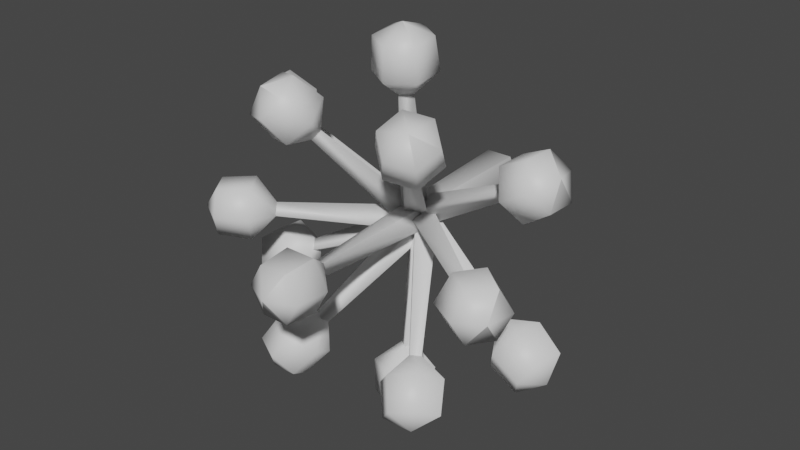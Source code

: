 # Source: FE_leaf_11-release.blend  (saved by Blender 3.0.42; exported with 4.5.12 LTS)
import bpy
from mathutils import Matrix  # noqa: F401  (used for matrix-valued properties, if any)

bpy.ops.wm.read_factory_settings(use_empty=True)
scene = bpy.context.scene
scene.name = 'Scene'

# ---- collections
col_collection = bpy.data.collections.new('Collection'); scene.collection.children.link(col_collection)

# ---- materials (node trees are filled in below, after node groups)
mat_material_001 = bpy.data.materials.new('Material.001')
mat_material_001.use_transparent_shadow = False

# ---- material node trees
mat_material_001.use_nodes = True; mat_material_001.node_tree.nodes.clear()
_N = mat_material_001.node_tree.nodes; _L = mat_material_001.node_tree.links
n0 = _N.new('ShaderNodeBsdfPrincipled'); n0.name = 'Principled BSDF'; n0.location = (10, 300)
n0.distribution = 'GGX'
n0.subsurface_method = 'RANDOM_WALK_SKIN'
n0.inputs[3].default_value = 1.45
n0.inputs[27].default_value = (0.0, 0.0, 0.0, 1.0)
n0.inputs[28].default_value = 1.0
n1 = _N.new('ShaderNodeOutputMaterial'); n1.name = 'Material Output'; n1.location = (300, 300)
_L.new(n0.outputs[0], n1.inputs[0])
n1.is_active_output = True

# ---- world
world_world = bpy.data.worlds.new('World'); scene.world = world_world
world_world.use_nodes = True; world_world.node_tree.nodes.clear()
_N = world_world.node_tree.nodes; _L = world_world.node_tree.links
n0 = _N.new('ShaderNodeOutputWorld'); n0.name = 'World Output'; n0.location = (300, 300)
n1 = _N.new('ShaderNodeBackground'); n1.name = 'Background'; n1.location = (10, 300)
n1.inputs[0].default_value = (0.05088, 0.05088, 0.05088, 1.0)
_L.new(n1.outputs[0], n0.inputs[0])
n0.is_active_output = True
world_world.color = (0.05088, 0.05088, 0.05088)
world_world.use_sun_shadow = False
world_world.sun_shadow_jitter_overblur = 0.0

# ---- meshes
me_0x077041ca_gmdl_002 = bpy.data.meshes.new('0x077041CA.gmdl.002')
me_0x077041ca_gmdl_002.from_pydata([(0.03313, -0.6357, 0.0462), (0.4416, -0.9052, 0.03185), (0.4702, -0.8638, 0.04895), (0.08267, -0.5637, 0.07589), (0.06792, -0.5861, -0.02969), (0.4617, -0.8766, -0.01186), (0.08267, -0.5637, 0.07589), (0.4702, -0.8638, 0.04895), (0.4702, -0.8638, 0.04895), (0.4416, -0.9052, 0.03185), (0.4962, -0.9846, 0.1267), (0.5689, -0.8794, 0.126), (0.46, -1.038, 0.01642), (0.4617, -0.8766, -0.01186), (0.4965, -0.9864, -0.09466), (0.5692, -0.8812, -0.09542), (0.6054, -0.8277, 0.01491), (0.4702, -0.8638, 0.04895), (0.5689, -0.8794, 0.126), (0.6136, -1.058, 0.1166), (0.6792, -0.9633, 0.1159), (0.581, -1.106, 0.01709), (0.6138, -1.06, -0.08309), (0.6794, -0.9649, -0.08377), (0.7121, -0.9167, 0.01573), (0.6792, -0.9633, 0.1159), (0.009814, -0.555, 0.01532), (0.6912, -1.042, 0.01671), (0.6912, -1.042, 0.01671), (-0.0412, -0.5622, 0.07435), (0.03878, -0.5622, 0.07435), (0.05586, -0.001552, 0.1009), (-0.05827, -0.001552, 0.1009), (-0.07314, -0.5622, -0.002184), (-0.1038, -0.001552, -0.007667), (-0.001206, -0.5622, -0.05024), (-0.001205, -0.001553, -0.07684), (0.07073, -0.5622, -0.002185), (0.1014, -0.001553, -0.007667), (0.03878, -0.5622, 0.07435), (0.05586, -0.001552, 0.1009), (0.02386, -1.12, 0.05073), (-0.03425, -1.12, 0.0306), (-0.06512, -1.211, 0.1227), (0.06271, -1.211, 0.1227), (-0.129, -1.211, 0.01205), (0.006429, -1.12, -0.01972), (-0.06512, -1.211, -0.09865), (0.06271, -1.211, -0.09865), (0.1266, -1.211, 0.01205), (0.02386, -1.12, 0.05073), (0.06271, -1.211, 0.1227), (-0.05885, -1.349, 0.1119), (0.05644, -1.349, 0.1119), (-0.1165, -1.349, 0.01205), (-0.05885, -1.349, -0.0878), (0.05644, -1.349, -0.0878), (0.1141, -1.349, 0.01205), (0.05644, -1.349, 0.1119), (-0.001205, 0.09217, 0.01205), (-0.001207, -1.404, 0.01205), (-0.001207, -1.404, 0.01205), (0.04226, -0.617, 0.08046), (0.4605, -0.6681, 0.3007), (0.4575, -0.6204, 0.3183), (0.03667, -0.5259, 0.1141), (0.08978, -0.5532, 0.01609), (0.4853, -0.6347, 0.267), (0.03667, -0.5259, 0.1141), (0.4575, -0.6204, 0.3183), (0.4575, -0.6204, 0.3183), (0.4605, -0.6681, 0.3007), (0.4863, -0.7156, 0.4256), (0.5009, -0.5889, 0.4341), (0.5349, -0.779, 0.3258), (0.4853, -0.6347, 0.267), (0.5981, -0.7156, 0.2345), (0.6127, -0.5889, 0.2431), (0.5641, -0.5256, 0.3429), (0.4575, -0.6204, 0.3183), (0.5009, -0.5889, 0.4341), (0.6109, -0.7277, 0.4859), (0.624, -0.6134, 0.4936), (0.6547, -0.7848, 0.3959), (0.7117, -0.7277, 0.3136), (0.7249, -0.6134, 0.3213), (0.681, -0.5563, 0.4113), (0.624, -0.6134, 0.4936), (0.006917, -0.5518, 0.02288), (0.7144, -0.6777, 0.4308), (0.7144, -0.6777, 0.4308), (-0.008059, -0.6291, 0.06352), (0.2067, -0.9024, 0.401), (0.2063, -0.8619, 0.4336), (-0.008697, -0.5602, 0.119), (0.07139, -0.5813, 0.05545), (0.2534, -0.8743, 0.3963), (-0.008697, -0.5602, 0.119), (0.2063, -0.8619, 0.4336), (0.2063, -0.8619, 0.4336), (0.2067, -0.9024, 0.401), (0.1532, -0.9819, 0.4979), (0.1904, -0.8767, 0.5604), (0.23, -1.035, 0.4107), (0.2534, -0.8743, 0.3963), (0.3441, -0.983, 0.3859), (0.3813, -0.8778, 0.4483), (0.3045, -0.8247, 0.5355), (0.2063, -0.8619, 0.4336), (0.1904, -0.8767, 0.5604), (0.2216, -1.055, 0.5939), (0.2552, -0.9606, 0.6501), (0.291, -1.103, 0.5152), (0.3939, -1.056, 0.4928), (0.4274, -0.9616, 0.5491), (0.3581, -0.9136, 0.6278), (0.2552, -0.9606, 0.6501), (0.005921, -0.5516, 0.02935), (0.347, -1.039, 0.6101), (0.347, -1.039, 0.6101), (-0.05092, -0.6337, 0.02356), (-0.2317, -0.9005, 0.3907), (-0.2589, -0.8623, 0.4056), (-0.1034, -0.5602, 0.05223), (-0.001436, -0.5817, 0.09275), (-0.206, -0.8735, 0.4267), (-0.1034, -0.5602, 0.05223), (-0.2589, -0.8623, 0.4056), (-0.2589, -0.8623, 0.4056), (-0.2317, -0.9005, 0.3907), (-0.3414, -0.9826, 0.3904), (-0.3779, -0.8774, 0.4532), (-0.227, -1.035, 0.4137), (-0.206, -0.8735, 0.4267), (-0.149, -0.9814, 0.5), (-0.1855, -0.8762, 0.5628), (-0.2999, -0.8242, 0.5394), (-0.2589, -0.8623, 0.4056), (-0.3779, -0.8774, 0.4532), (-0.3897, -1.056, 0.4979), (-0.4226, -0.9612, 0.5546), (-0.2865, -1.103, 0.519), (-0.2162, -1.055, 0.5968), (-0.2491, -0.9601, 0.6535), (-0.3523, -0.9132, 0.6324), (-0.4226, -0.9612, 0.5546), (-0.01245, -0.5504, 0.01783), (-0.3414, -1.039, 0.6147), (-0.3414, -1.039, 0.6147), (-0.03547, -0.6352, -0.01956), (-0.4436, -0.9051, 0.007403), (-0.4733, -0.8628, -0.01035), (-0.0854, -0.5642, -0.04933), (-0.06851, -0.5845, 0.05574), (-0.4633, -0.8749, 0.05231), (-0.0854, -0.5642, -0.04933), (-0.4733, -0.8628, -0.01035), (-0.4733, -0.8628, -0.01035), (-0.4436, -0.9051, 0.007403), (-0.5006, -0.9856, -0.08445), (-0.5733, -0.8804, -0.08404), (-0.4621, -1.037, 0.02603), (-0.4633, -0.8749, 0.05231), (-0.4962, -0.9834, 0.1369), (-0.5689, -0.8782, 0.1373), (-0.6075, -0.8267, 0.02683), (-0.4733, -0.8628, -0.01035), (-0.5733, -0.8804, -0.08404), (-0.6177, -1.059, -0.07053), (-0.6833, -0.9641, -0.07017), (-0.583, -1.105, 0.02911), (-0.6138, -1.057, 0.1291), (-0.6793, -0.9621, 0.1295), (-0.7141, -0.9157, 0.02983), (-0.6833, -0.9641, -0.07017), (-0.01161, -0.5544, 0.009224), (-0.6933, -1.041, 0.03067), (-0.6933, -1.041, 0.03067), (0.005634, -0.6345, -0.03948), (-0.2092, -0.9079, -0.3774), (-0.2081, -0.8673, -0.4104), (0.007361, -0.5662, -0.09512), (-0.07319, -0.5862, -0.03236), (-0.256, -0.8791, -0.3731), (0.007361, -0.5662, -0.09512), (-0.2081, -0.8673, -0.4104), (-0.2081, -0.8673, -0.4104), (-0.2092, -0.9079, -0.3774), (-0.1558, -0.9883, -0.4735), (-0.1915, -0.8831, -0.5367), (-0.2339, -1.04, -0.3866), (-0.256, -0.8791, -0.3731), (-0.3477, -0.987, -0.363), (-0.3834, -0.8818, -0.4263), (-0.3053, -0.8299, -0.5132), (-0.2081, -0.8673, -0.4104), (-0.1915, -0.8831, -0.5367), (-0.2241, -1.062, -0.5696), (-0.2563, -0.9668, -0.6266), (-0.2945, -1.109, -0.4912), (-0.3972, -1.061, -0.47), (-0.4294, -0.9657, -0.527), (-0.359, -0.9188, -0.6054), (-0.2563, -0.9668, -0.6266), (-0.007816, -0.557, -0.005943), (-0.3492, -1.045, -0.587), (-0.3492, -1.045, -0.587), (0.05162, -0.6362, 0.0003805), (0.249, -0.9066, -0.3547), (0.2768, -0.868, -0.3687), (0.1018, -0.5665, -0.02488), (0.007353, -0.5878, -0.06725), (0.2245, -0.8798, -0.3922), (0.1018, -0.5665, -0.02488), (0.2768, -0.868, -0.3687), (0.2768, -0.868, -0.3687), (0.249, -0.9066, -0.3547), (0.3594, -0.9875, -0.3494), (0.3977, -0.8824, -0.4111), (0.2466, -1.041, -0.3774), (0.2245, -0.8798, -0.3922), (0.1721, -0.9886, -0.4673), (0.2104, -0.8834, -0.529), (0.3232, -0.8303, -0.501), (0.2768, -0.868, -0.3687), (0.3977, -0.8824, -0.4111), (0.4131, -1.061, -0.4543), (0.4476, -0.9662, -0.51), (0.3113, -1.109, -0.4796), (0.2441, -1.062, -0.5607), (0.2786, -0.9672, -0.6164), (0.3804, -0.9193, -0.591), (0.4476, -0.9662, -0.51), (0.01446, -0.5578, 0.003777), (0.3698, -1.045, -0.5731), (0.3698, -1.045, -0.5731), (-0.03401, -0.6184, 0.07812), (-0.003061, -0.6702, 0.5565), (-0.02102, -0.6182, 0.5639), (-0.06646, -0.5245, 0.09156), (0.04824, -0.5526, 0.08459), (0.04247, -0.6338, 0.5601), (-0.06646, -0.5245, 0.09156), (-0.02102, -0.6182, 0.5639), (-0.02102, -0.6182, 0.5639), (-0.003061, -0.6702, 0.5565), (-0.09425, -0.7156, 0.6446), (-0.09377, -0.5889, 0.6614), (0.01617, -0.779, 0.633), (0.04247, -0.6338, 0.5601), (0.1271, -0.7156, 0.6384), (0.1275, -0.5889, 0.6552), (0.01712, -0.5256, 0.6668), (-0.02102, -0.6182, 0.5639), (-0.09377, -0.5889, 0.6614), (-0.07954, -0.7277, 0.7821), (-0.07911, -0.6134, 0.7974), (0.02005, -0.7848, 0.7717), (0.1201, -0.7277, 0.7766), (0.1205, -0.6134, 0.7918), (0.02091, -0.5563, 0.8022), (-0.07911, -0.6134, 0.7974), (-0.00289, -0.5511, 0.01576), (0.02199, -0.6777, 0.8409), (0.02199, -0.6777, 0.8409), (-0.04622, -0.6153, -0.05348), (-0.476, -0.6671, -0.2548), (-0.474, -0.6214, -0.2718), (-0.04232, -0.5275, -0.08609), (-0.08915, -0.5539, 0.0106), (-0.4984, -0.6351, -0.2215), (-0.04232, -0.5275, -0.08609), (-0.474, -0.6214, -0.2718), (-0.474, -0.6214, -0.2718), (-0.476, -0.6671, -0.2548), (-0.5071, -0.7156, -0.3788), (-0.5221, -0.5889, -0.3866), (-0.5511, -0.779, -0.2769), (-0.4984, -0.6351, -0.2215), (-0.6101, -0.7156, -0.1828), (-0.6251, -0.5889, -0.1906), (-0.5811, -0.5256, -0.2926), (-0.474, -0.6214, -0.2718), (-0.5221, -0.5889, -0.3866), (-0.6343, -0.7277, -0.4333), (-0.6478, -0.6134, -0.4404), (-0.674, -0.7848, -0.3414), (-0.7272, -0.7277, -0.2565), (-0.7407, -0.6134, -0.2636), (-0.701, -0.5563, -0.3556), (-0.6478, -0.6134, -0.4404), (-0.009578, -0.5525, 0.0004043), (-0.7352, -0.6777, -0.3736), (-0.7352, -0.6777, -0.3736), (-0.07814, -0.6174, 0.02114), (-0.4766, -0.6682, 0.2774), (-0.4906, -0.6203, 0.2664), (-0.1052, -0.5254, -0.0001679), (-0.04429, -0.553, 0.09455), (-0.459, -0.6347, 0.3156), (-0.1052, -0.5254, -0.0001679), (-0.4906, -0.6203, 0.2664), (-0.4906, -0.6203, 0.2664), (-0.4766, -0.6682, 0.2774), (-0.5985, -0.7156, 0.24), (-0.613, -0.5889, 0.2486), (-0.5345, -0.779, 0.3306), (-0.459, -0.6347, 0.3156), (-0.485, -0.7156, 0.43), (-0.4995, -0.5889, 0.4387), (-0.5635, -0.5256, 0.348), (-0.4906, -0.6203, 0.2664), (-0.613, -0.5889, 0.2486), (-0.7114, -0.7277, 0.32), (-0.7244, -0.6134, 0.3278), (-0.6536, -0.7848, 0.4018), (-0.6089, -0.7277, 0.4915), (-0.622, -0.6134, 0.4993), (-0.6798, -0.5563, 0.4175), (-0.7244, -0.6134, 0.3278), (-0.00991, -0.5516, 0.01785), (-0.713, -0.6777, 0.4373), (-0.713, -0.6777, 0.4373), (0.03518, -0.6157, -0.05028), (0.02961, -0.6696, -0.5319), (0.04748, -0.6189, -0.5382), (0.0664, -0.5272, -0.06128), (-0.04188, -0.5537, -0.06054), (-0.0145, -0.6341, -0.5377), (0.0664, -0.5272, -0.06128), (0.04748, -0.6189, -0.5382), (0.04748, -0.6189, -0.5382), (0.02961, -0.6696, -0.5319), (0.1258, -0.7156, -0.6145), (0.1262, -0.5889, -0.6314), (0.01489, -0.779, -0.6089), (-0.0145, -0.6341, -0.5377), (-0.09555, -0.7156, -0.6203), (-0.09511, -0.5889, -0.6371), (0.01577, -0.5255, -0.6427), (0.04748, -0.6189, -0.5382), (0.1262, -0.5889, -0.6314), (0.1185, -0.7277, -0.7527), (0.1189, -0.6134, -0.7679), (0.01849, -0.7848, -0.7477), (-0.08113, -0.7277, -0.7579), (-0.08073, -0.6134, -0.7731), (0.01928, -0.5563, -0.7781), (0.1189, -0.6134, -0.7679), (0.002807, -0.5523, 0.00682), (0.02028, -0.6777, -0.8168), (0.02028, -0.6777, -0.8168), (0.07435, -0.6125, 0.001136), (0.4773, -0.6682, -0.2477), (0.4912, -0.6203, -0.2364), (0.09824, -0.5304, 0.02043), (0.04492, -0.555, -0.06472), (0.4601, -0.6346, -0.2862), (0.09824, -0.5304, 0.02043), (0.4912, -0.6203, -0.2364), (0.4912, -0.6203, -0.2364), (0.4773, -0.6682, -0.2477), (0.5987, -0.7156, -0.2088), (0.6133, -0.5889, -0.2173), (0.5358, -0.779, -0.3003), (0.4601, -0.6346, -0.2862), (0.4874, -0.7156, -0.4002), (0.502, -0.5889, -0.4087), (0.565, -0.5256, -0.3173), (0.4912, -0.6203, -0.2364), (0.6133, -0.5889, -0.2173), (0.7125, -0.7277, -0.2876), (0.7257, -0.6134, -0.2952), (0.6557, -0.7848, -0.37), (0.6121, -0.7277, -0.4602), (0.6253, -0.6134, -0.4678), (0.6821, -0.5563, -0.3854), (0.7257, -0.6134, -0.2952), (0.01351, -0.5537, 0.003353), (0.7155, -0.6777, -0.4048), (0.7155, -0.6777, -0.4048), (-0.03425, -1.12, 0.0306), (0.02386, -1.12, 0.05073), (0.006429, -1.12, -0.01972), (0.02386, -1.12, 0.05073)], [], [(3, 0, 2), (0, 1, 2), (4, 5, 0), (5, 1, 0), (4, 6, 5), (6, 7, 5), (11, 8, 10), (8, 9, 10), (9, 12, 10), (12, 9, 14), (9, 13, 14), (13, 15, 14), (13, 16, 15), (13, 17, 16), (17, 18, 16), (11, 10, 20), (10, 19, 20), (12, 21, 10), (10, 21, 19), (14, 22, 12), (12, 22, 21), (14, 15, 22), (15, 23, 22), (15, 16, 23), (16, 24, 23), (16, 18, 24), (18, 25, 24), (0, 3, 26), (4, 0, 26), (6, 4, 26), (20, 19, 27), (19, 21, 27), (21, 22, 27), (22, 23, 28), (23, 24, 27), (24, 25, 27), (31, 32, 30), (29, 30, 32), (34, 33, 32), (33, 29, 32), (36, 35, 34), (35, 33, 34), (38, 37, 36), (37, 35, 36), (40, 39, 38), (39, 37, 38), (44, 41, 43), (41, 42, 43), (42, 45, 43), (45, 42, 47), (42, 46, 47), (46, 48, 47), (46, 49, 48), (46, 50, 49), (50, 51, 49), (44, 43, 53), (43, 52, 53), (45, 54, 43), (43, 54, 52), (47, 55, 45), (45, 55, 54), (48, 56, 47), (47, 56, 55), (48, 49, 56), (49, 57, 56), (49, 51, 57), (51, 58, 57), (32, 31, 59), (34, 32, 59), (36, 34, 59), (38, 36, 59), (40, 38, 59), (53, 52, 60), (52, 54, 60), (54, 55, 60), (55, 56, 61), (56, 57, 60), (57, 58, 60), (65, 62, 64), (62, 63, 64), (66, 67, 62), (67, 63, 62), (66, 68, 67), (68, 69, 67), (73, 70, 72), (70, 71, 72), (71, 74, 72), (74, 71, 76), (71, 75, 76), (75, 77, 76), (75, 78, 77), (75, 79, 78), (79, 80, 78), (73, 72, 82), (72, 81, 82), (74, 83, 72), (72, 83, 81), (76, 84, 74), (74, 84, 83), (76, 77, 84), (77, 85, 84), (77, 78, 85), (78, 86, 85), (78, 80, 86), (80, 87, 86), (62, 65, 88), (66, 62, 88), (68, 66, 88), (82, 81, 89), (81, 83, 89), (83, 84, 89), (84, 85, 90), (85, 86, 89), (86, 87, 89), (94, 91, 93), (91, 92, 93), (95, 96, 91), (96, 92, 91), (95, 97, 96), (97, 98, 96), (102, 99, 101), (99, 100, 101), (100, 103, 101), (103, 100, 105), (100, 104, 105), (104, 106, 105), (104, 107, 106), (104, 108, 107), (108, 109, 107), (102, 101, 111), (101, 110, 111), (103, 112, 101), (101, 112, 110), (105, 113, 103), (103, 113, 112), (105, 106, 113), (106, 114, 113), (106, 107, 114), (107, 115, 114), (107, 109, 115), (109, 116, 115), (91, 94, 117), (95, 91, 117), (97, 95, 117), (111, 110, 118), (110, 112, 118), (112, 113, 118), (113, 114, 119), (114, 115, 118), (115, 116, 118), (120, 121, 123), (121, 122, 123), (124, 125, 120), (125, 121, 120), (124, 126, 125), (126, 127, 125), (131, 128, 130), (128, 129, 130), (129, 132, 130), (132, 129, 134), (129, 133, 134), (133, 135, 134), (133, 136, 135), (138, 136, 137), (133, 137, 136), (131, 130, 140), (130, 139, 140), (132, 141, 130), (130, 141, 139), (134, 142, 132), (132, 142, 141), (135, 143, 134), (134, 143, 142), (135, 136, 143), (136, 144, 143), (136, 138, 144), (138, 145, 144), (120, 123, 146), (124, 120, 146), (126, 124, 146), (140, 139, 147), (139, 141, 147), (141, 142, 147), (142, 143, 148), (143, 144, 147), (144, 145, 147), (152, 149, 151), (149, 150, 151), (153, 154, 149), (154, 150, 149), (153, 155, 154), (155, 156, 154), (160, 157, 159), (157, 158, 159), (158, 161, 159), (161, 158, 163), (158, 162, 163), (162, 164, 163), (162, 165, 164), (162, 166, 165), (166, 167, 165), (160, 159, 169), (159, 168, 169), (161, 170, 159), (159, 170, 168), (163, 171, 161), (161, 171, 170), (163, 164, 171), (164, 172, 171), (164, 165, 172), (165, 173, 172), (165, 167, 173), (167, 174, 173), (149, 152, 175), (153, 149, 175), (155, 153, 175), (169, 168, 176), (168, 170, 176), (170, 171, 176), (171, 172, 177), (172, 173, 176), (173, 174, 176), (181, 178, 180), (178, 179, 180), (182, 183, 178), (183, 179, 178), (182, 184, 183), (184, 185, 183), (189, 186, 188), (186, 187, 188), (187, 190, 188), (190, 187, 192), (187, 191, 192), (191, 193, 192), (191, 194, 193), (191, 195, 194), (195, 196, 194), (189, 188, 198), (188, 197, 198), (190, 199, 188), (188, 199, 197), (192, 200, 190), (190, 200, 199), (192, 193, 200), (193, 201, 200), (193, 194, 201), (194, 202, 201), (194, 196, 202), (196, 203, 202), (178, 181, 204), (182, 178, 204), (184, 182, 204), (198, 197, 205), (197, 199, 205), (199, 200, 205), (200, 201, 206), (201, 202, 205), (202, 203, 205), (207, 208, 210), (208, 209, 210), (211, 212, 207), (212, 208, 207), (211, 213, 212), (213, 214, 212), (218, 215, 217), (215, 216, 217), (216, 219, 217), (219, 216, 221), (216, 220, 221), (220, 222, 221), (220, 223, 222), (225, 223, 224), (220, 224, 223), (218, 217, 227), (217, 226, 227), (219, 228, 217), (217, 228, 226), (221, 229, 219), (219, 229, 228), (221, 222, 229), (222, 230, 229), (222, 223, 230), (223, 231, 230), (223, 225, 231), (225, 232, 231), (207, 210, 233), (211, 207, 233), (213, 211, 233), (227, 226, 234), (226, 228, 234), (228, 229, 234), (229, 230, 235), (230, 231, 234), (231, 232, 234), (236, 237, 239), (237, 238, 239), (240, 241, 236), (241, 237, 236), (240, 242, 241), (242, 243, 241), (247, 244, 246), (244, 245, 246), (245, 248, 246), (248, 245, 250), (245, 249, 250), (249, 251, 250), (249, 252, 251), (249, 253, 252), (253, 254, 252), (247, 246, 256), (246, 255, 256), (248, 257, 246), (246, 257, 255), (250, 258, 248), (248, 258, 257), (250, 251, 258), (251, 259, 258), (251, 252, 259), (252, 260, 259), (252, 254, 260), (254, 261, 260), (236, 239, 262), (240, 236, 262), (242, 240, 262), (256, 255, 263), (255, 257, 263), (257, 258, 263), (258, 259, 264), (259, 260, 263), (260, 261, 263), (265, 266, 268), (266, 267, 268), (269, 270, 265), (270, 266, 265), (269, 271, 270), (271, 272, 270), (276, 273, 275), (273, 274, 275), (274, 277, 275), (277, 274, 279), (274, 278, 279), (278, 280, 279), (278, 281, 280), (278, 282, 281), (282, 283, 281), (276, 275, 285), (275, 284, 285), (277, 286, 275), (275, 286, 284), (279, 287, 277), (277, 287, 286), (280, 288, 279), (279, 288, 287), (280, 281, 288), (281, 289, 288), (281, 283, 289), (283, 290, 289), (265, 268, 291), (269, 265, 291), (271, 269, 291), (285, 284, 292), (284, 286, 292), (286, 287, 292), (287, 288, 293), (288, 289, 292), (289, 290, 292), (294, 295, 297), (295, 296, 297), (298, 299, 294), (299, 295, 294), (298, 300, 299), (300, 301, 299), (305, 302, 304), (302, 303, 304), (303, 306, 304), (306, 303, 308), (303, 307, 308), (307, 309, 308), (307, 310, 309), (307, 311, 310), (311, 312, 310), (305, 304, 314), (304, 313, 314), (306, 315, 304), (304, 315, 313), (308, 316, 306), (306, 316, 315), (308, 309, 316), (309, 317, 316), (309, 310, 317), (310, 318, 317), (310, 312, 318), (312, 319, 318), (294, 297, 320), (298, 294, 320), (300, 298, 320), (314, 313, 321), (313, 315, 321), (315, 316, 321), (316, 317, 322), (317, 318, 321), (318, 319, 321), (326, 323, 325), (323, 324, 325), (327, 328, 323), (328, 324, 323), (327, 329, 328), (329, 330, 328), (334, 331, 333), (331, 332, 333), (332, 335, 333), (335, 332, 337), (332, 336, 337), (336, 338, 337), (336, 339, 338), (336, 340, 339), (340, 341, 339), (334, 333, 343), (333, 342, 343), (335, 344, 333), (333, 344, 342), (337, 345, 335), (335, 345, 344), (337, 338, 345), (338, 346, 345), (338, 339, 346), (339, 347, 346), (339, 341, 347), (341, 348, 347), (323, 326, 349), (327, 323, 349), (329, 327, 349), (343, 342, 350), (342, 344, 350), (344, 345, 350), (345, 346, 351), (346, 347, 350), (347, 348, 350), (355, 352, 354), (352, 353, 354), (356, 357, 352), (357, 353, 352), (356, 358, 357), (358, 359, 357), (363, 360, 362), (360, 361, 362), (361, 364, 362), (364, 361, 366), (361, 365, 366), (365, 367, 366), (365, 368, 367), (365, 369, 368), (369, 370, 368), (363, 362, 372), (362, 371, 372), (364, 373, 362), (362, 373, 371), (366, 374, 364), (364, 374, 373), (366, 367, 374), (367, 375, 374), (367, 368, 375), (368, 376, 375), (368, 370, 376), (370, 377, 376), (352, 355, 378), (356, 352, 378), (358, 356, 378), (372, 371, 379), (371, 373, 379), (373, 374, 379), (374, 375, 380), (375, 376, 379), (376, 377, 379), (30, 29, 382), (29, 381, 382), (29, 33, 381), (35, 383, 33), (33, 383, 381), (35, 37, 383), (383, 37, 384), (37, 39, 384)])
me_0x077041ca_gmdl_002.polygons.foreach_set('use_smooth', [True] * 482)
_uv = me_0x077041ca_gmdl_002.uv_layers.new(name='UVMap')
_uv.uv.foreach_set('vector', [0.1718, 0.1259, 0.3355, 0.1259, 0.1718, 0.6311, 0.3355, 0.1259, 0.3355, 0.6311, 0.1718, 0.6311, 0.581, 0.1259, 0.581, 0.6311, 0.3355, 0.1259, 0.581, 0.6311, 0.3355, 0.6311, 0.3355, 0.1259, 0.581, 0.1259, 0.8266, 0.1259, 0.581, 0.6311, 0.8266, 0.1259, 0.8266, 0.6311, 0.581, 0.6311, 0.1718, 0.7589, 0.1718, 0.6311, 0.2809, 0.7589, 0.1718, 0.6311, 0.3355, 0.6311, 0.2809, 0.7589, 0.3355, 0.6311, 0.39, 0.7589, 0.2809, 0.7589, 0.39, 0.7589, 0.3355, 0.6311, 0.4992, 0.7589, 0.3355, 0.6311, 0.581, 0.6311, 0.4992, 0.7589, 0.581, 0.6311, 0.6083, 0.7589, 0.4992, 0.7589, 0.581, 0.6311, 0.7175, 0.7589, 0.6083, 0.7589, 0.581, 0.6311, 0.8266, 0.6311, 0.7175, 0.7589, 0.8266, 0.6311, 0.8266, 0.7589, 0.7175, 0.7589, 0.1718, 0.7589, 0.2809, 0.7589, 0.1718, 0.884, 0.2809, 0.7589, 0.2809, 0.884, 0.1718, 0.884, 0.39, 0.7589, 0.39, 0.884, 0.2809, 0.7589, 0.2809, 0.7589, 0.39, 0.884, 0.2809, 0.884, 0.4992, 0.7589, 0.4992, 0.884, 0.39, 0.7589, 0.39, 0.7589, 0.4992, 0.884, 0.39, 0.884, 0.4992, 0.7589, 0.6083, 0.7589, 0.4992, 0.884, 0.6083, 0.7589, 0.6083, 0.884, 0.4992, 0.884, 0.6083, 0.7589, 0.7175, 0.7589, 0.6083, 0.884, 0.7175, 0.7589, 0.7175, 0.884, 0.6083, 0.884, 0.7175, 0.7589, 0.8266, 0.7589, 0.7175, 0.884, 0.8266, 0.7589, 0.8266, 0.884, 0.7175, 0.884, 0.3355, 0.1259, 0.1718, 0.1259, 0.4992, 0.02164, 0.581, 0.1259, 0.3355, 0.1259, 0.4992, 0.02164, 0.8266, 0.1259, 0.581, 0.1259, 0.4992, 0.02164, 0.1718, 0.884, 0.2809, 0.884, 0.4992, 0.9882, 0.2809, 0.884, 0.39, 0.884, 0.4992, 0.9882, 0.39, 0.884, 0.4992, 0.884, 0.4992, 0.9882, 0.4992, 0.884, 0.6083, 0.884, 0.4992, 0.9882, 0.6083, 0.884, 0.7175, 0.884, 0.4992, 0.9882, 0.7175, 0.884, 0.8266, 0.884, 0.4992, 0.9882, 0.1718, 0.1467, 0.2809, 0.1467, 0.1718, 0.3028, 0.2809, 0.3028, 0.1718, 0.3028, 0.2809, 0.1467, 0.39, 0.1467, 0.39, 0.3028, 0.2809, 0.1467, 0.39, 0.3028, 0.2809, 0.3028, 0.2809, 0.1467, 0.5538, 0.1467, 0.5538, 0.3028, 0.39, 0.1467, 0.5538, 0.3028, 0.39, 0.3028, 0.39, 0.1467, 0.7175, 0.1467, 0.7175, 0.3028, 0.5538, 0.1467, 0.7175, 0.3028, 0.5538, 0.3028, 0.5538, 0.1467, 0.8266, 0.1467, 0.8266, 0.3028, 0.7175, 0.1467, 0.8266, 0.3028, 0.7175, 0.3028, 0.7175, 0.1467, 0.1718, 0.7589, 0.1718, 0.6311, 0.2809, 0.7589, 0.1718, 0.6311, 0.3355, 0.6311, 0.2809, 0.7589, 0.3355, 0.6311, 0.39, 0.7589, 0.2809, 0.7589, 0.39, 0.7589, 0.3355, 0.6311, 0.4992, 0.7589, 0.3355, 0.6311, 0.581, 0.6311, 0.4992, 0.7589, 0.581, 0.6311, 0.6083, 0.7589, 0.4992, 0.7589, 0.581, 0.6311, 0.7175, 0.7589, 0.6083, 0.7589, 0.581, 0.6311, 0.8266, 0.6311, 0.7175, 0.7589, 0.8266, 0.6311, 0.8266, 0.7589, 0.7175, 0.7589, 0.1718, 0.7589, 0.2809, 0.7589, 0.1718, 0.884, 0.2809, 0.7589, 0.2809, 0.884, 0.1718, 0.884, 0.39, 0.7589, 0.39, 0.884, 0.2809, 0.7589, 0.2809, 0.7589, 0.39, 0.884, 0.2809, 0.884, 0.4992, 0.7589, 0.4992, 0.884, 0.39, 0.7589, 0.39, 0.7589, 0.4992, 0.884, 0.39, 0.884, 0.6083, 0.7589, 0.6083, 0.884, 0.4992, 0.7589, 0.4992, 0.7589, 0.6083, 0.884, 0.4992, 0.884, 0.6083, 0.7589, 0.7175, 0.7589, 0.6083, 0.884, 0.7175, 0.7589, 0.7175, 0.884, 0.6083, 0.884, 0.7175, 0.7589, 0.8266, 0.7589, 0.7175, 0.884, 0.8266, 0.7589, 0.8266, 0.884, 0.7175, 0.884, 0.2809, 0.1467, 0.1718, 0.1467, 0.4992, 0.02164, 0.39, 0.1467, 0.2809, 0.1467, 0.4992, 0.02164, 0.5538, 0.1467, 0.39, 0.1467, 0.4992, 0.02164, 0.7175, 0.1467, 0.5538, 0.1467, 0.4992, 0.02164, 0.8266, 0.1467, 0.7175, 0.1467, 0.4992, 0.02164, 0.1718, 0.884, 0.2809, 0.884, 0.4992, 0.9882, 0.2809, 0.884, 0.39, 0.884, 0.4992, 0.9882, 0.39, 0.884, 0.4992, 0.884, 0.4992, 0.9882, 0.4992, 0.884, 0.6083, 0.884, 0.4992, 0.9882, 0.6083, 0.884, 0.7175, 0.884, 0.4992, 0.9882, 0.7175, 0.884, 0.8266, 0.884, 0.4992, 0.9882, 0.1718, 0.1259, 0.3355, 0.1259, 0.1718, 0.6311, 0.3355, 0.1259, 0.3355, 0.6311, 0.1718, 0.6311, 0.581, 0.1259, 0.581, 0.6311, 0.3355, 0.1259, 0.581, 0.6311, 0.3355, 0.6311, 0.3355, 0.1259, 0.581, 0.1259, 0.8266, 0.1259, 0.581, 0.6311, 0.8266, 0.1259, 0.8266, 0.6311, 0.581, 0.6311, 0.1718, 0.7589, 0.1718, 0.6311, 0.2809, 0.7589, 0.1718, 0.6311, 0.3355, 0.6311, 0.2809, 0.7589, 0.3355, 0.6311, 0.39, 0.7589, 0.2809, 0.7589, 0.39, 0.7589, 0.3355, 0.6311, 0.4992, 0.7589, 0.3355, 0.6311, 0.581, 0.6311, 0.4992, 0.7589, 0.581, 0.6311, 0.6083, 0.7589, 0.4992, 0.7589, 0.581, 0.6311, 0.7175, 0.7589, 0.6083, 0.7589, 0.581, 0.6311, 0.8266, 0.6311, 0.7175, 0.7589, 0.8266, 0.6311, 0.8266, 0.7589, 0.7175, 0.7589, 0.1718, 0.7589, 0.2809, 0.7589, 0.1718, 0.884, 0.2809, 0.7589, 0.2809, 0.884, 0.1718, 0.884, 0.39, 0.7589, 0.39, 0.884, 0.2809, 0.7589, 0.2809, 0.7589, 0.39, 0.884, 0.2809, 0.884, 0.4992, 0.7589, 0.4992, 0.884, 0.39, 0.7589, 0.39, 0.7589, 0.4992, 0.884, 0.39, 0.884, 0.4992, 0.7589, 0.6083, 0.7589, 0.4992, 0.884, 0.6083, 0.7589, 0.6083, 0.884, 0.4992, 0.884, 0.6083, 0.7589, 0.7175, 0.7589, 0.6083, 0.884, 0.7175, 0.7589, 0.7175, 0.884, 0.6083, 0.884, 0.7175, 0.7589, 0.8266, 0.7589, 0.7175, 0.884, 0.8266, 0.7589, 0.8266, 0.884, 0.7175, 0.884, 0.3355, 0.1259, 0.1718, 0.1259, 0.4992, 0.02164, 0.581, 0.1259, 0.3355, 0.1259, 0.4992, 0.02164, 0.8266, 0.1259, 0.581, 0.1259, 0.4992, 0.02164, 0.1718, 0.884, 0.2809, 0.884, 0.4992, 0.9882, 0.2809, 0.884, 0.39, 0.884, 0.4992, 0.9882, 0.39, 0.884, 0.4992, 0.884, 0.4992, 0.9882, 0.4992, 0.884, 0.6083, 0.884, 0.4992, 0.9882, 0.6083, 0.884, 0.7175, 0.884, 0.4992, 0.9882, 0.7175, 0.884, 0.8266, 0.884, 0.4992, 0.9882, 0.1718, 0.1259, 0.3355, 0.1259, 0.1718, 0.6311, 0.3355, 0.1259, 0.3355, 0.6311, 0.1718, 0.6311, 0.581, 0.1259, 0.581, 0.6311, 0.3355, 0.1259, 0.581, 0.6311, 0.3355, 0.6311, 0.3355, 0.1259, 0.581, 0.1259, 0.8266, 0.1259, 0.581, 0.6311, 0.8266, 0.1259, 0.8266, 0.6311, 0.581, 0.6311, 0.1718, 0.7589, 0.1718, 0.6311, 0.2809, 0.7589, 0.1718, 0.6311, 0.3355, 0.6311, 0.2809, 0.7589, 0.3355, 0.6311, 0.39, 0.7589, 0.2809, 0.7589, 0.39, 0.7589, 0.3355, 0.6311, 0.4992, 0.7589, 0.3355, 0.6311, 0.581, 0.6311, 0.4992, 0.7589, 0.581, 0.6311, 0.6083, 0.7589, 0.4992, 0.7589, 0.581, 0.6311, 0.7175, 0.7589, 0.6083, 0.7589, 0.581, 0.6311, 0.8266, 0.6311, 0.7175, 0.7589, 0.8266, 0.6311, 0.8266, 0.7589, 0.7175, 0.7589, 0.1718, 0.7589, 0.2809, 0.7589, 0.1718, 0.884, 0.2809, 0.7589, 0.2809, 0.884, 0.1718, 0.884, 0.39, 0.7589, 0.39, 0.884, 0.2809, 0.7589, 0.2809, 0.7589, 0.39, 0.884, 0.2809, 0.884, 0.4992, 0.7589, 0.4992, 0.884, 0.39, 0.7589, 0.39, 0.7589, 0.4992, 0.884, 0.39, 0.884, 0.4992, 0.7589, 0.6083, 0.7589, 0.4992, 0.884, 0.6083, 0.7589, 0.6083, 0.884, 0.4992, 0.884, 0.6083, 0.7589, 0.7175, 0.7589, 0.6083, 0.884, 0.7175, 0.7589, 0.7175, 0.884, 0.6083, 0.884, 0.7175, 0.7589, 0.8266, 0.7589, 0.7175, 0.884, 0.8266, 0.7589, 0.8266, 0.884, 0.7175, 0.884, 0.3355, 0.1259, 0.1718, 0.1259, 0.4992, 0.02164, 0.581, 0.1259, 0.3355, 0.1259, 0.4992, 0.02164, 0.8266, 0.1259, 0.581, 0.1259, 0.4992, 0.02164, 0.1718, 0.884, 0.2809, 0.884, 0.4992, 0.9882, 0.2809, 0.884, 0.39, 0.884, 0.4992, 0.9882, 0.39, 0.884, 0.4992, 0.884, 0.4992, 0.9882, 0.4992, 0.884, 0.6083, 0.884, 0.4992, 0.9882, 0.6083, 0.884, 0.7175, 0.884, 0.4992, 0.9882, 0.7175, 0.884, 0.8266, 0.884, 0.4992, 0.9882, 0.3355, 0.1259, 0.3355, 0.6311, 0.1718, 0.1259, 0.3355, 0.6311, 0.1718, 0.6311, 0.1718, 0.1259, 0.581, 0.1259, 0.581, 0.6311, 0.3355, 0.1259, 0.581, 0.6311, 0.3355, 0.6311, 0.3355, 0.1259, 0.581, 0.1259, 0.8266, 0.1259, 0.581, 0.6311, 0.8266, 0.1259, 0.8266, 0.6311, 0.581, 0.6311, 0.1718, 0.7589, 0.1718, 0.6311, 0.2809, 0.7589, 0.1718, 0.6311, 0.3355, 0.6311, 0.2809, 0.7589, 0.3355, 0.6311, 0.39, 0.7589, 0.2809, 0.7589, 0.39, 0.7589, 0.3355, 0.6311, 0.4992, 0.7589, 0.3355, 0.6311, 0.581, 0.6311, 0.4992, 0.7589, 0.581, 0.6311, 0.6083, 0.7589, 0.4992, 0.7589, 0.581, 0.6311, 0.7175, 0.7589, 0.6083, 0.7589, 0.8266, 0.7589, 0.7175, 0.7589, 0.8266, 0.6311, 0.581, 0.6311, 0.8266, 0.6311, 0.7175, 0.7589, 0.1718, 0.7589, 0.2809, 0.7589, 0.1718, 0.884, 0.2809, 0.7589, 0.2809, 0.884, 0.1718, 0.884, 0.39, 0.7589, 0.39, 0.884, 0.2809, 0.7589, 0.2809, 0.7589, 0.39, 0.884, 0.2809, 0.884, 0.4992, 0.7589, 0.4992, 0.884, 0.39, 0.7589, 0.39, 0.7589, 0.4992, 0.884, 0.39, 0.884, 0.6083, 0.7589, 0.6083, 0.884, 0.4992, 0.7589, 0.4992, 0.7589, 0.6083, 0.884, 0.4992, 0.884, 0.6083, 0.7589, 0.7175, 0.7589, 0.6083, 0.884, 0.7175, 0.7589, 0.7175, 0.884, 0.6083, 0.884, 0.7175, 0.7589, 0.8266, 0.7589, 0.7175, 0.884, 0.8266, 0.7589, 0.8266, 0.884, 0.7175, 0.884, 0.3355, 0.1259, 0.1718, 0.1259, 0.4992, 0.02164, 0.581, 0.1259, 0.3355, 0.1259, 0.4992, 0.02164, 0.8266, 0.1259, 0.581, 0.1259, 0.4992, 0.02164, 0.1718, 0.884, 0.2809, 0.884, 0.4992, 0.9882, 0.2809, 0.884, 0.39, 0.884, 0.4992, 0.9882, 0.39, 0.884, 0.4992, 0.884, 0.4992, 0.9882, 0.4992, 0.884, 0.6083, 0.884, 0.4992, 0.9882, 0.6083, 0.884, 0.7175, 0.884, 0.4992, 0.9882, 0.7175, 0.884, 0.8266, 0.884, 0.4992, 0.9882, 0.1718, 0.1259, 0.3355, 0.1259, 0.1718, 0.6311, 0.3355, 0.1259, 0.3355, 0.6311, 0.1718, 0.6311, 0.581, 0.1259, 0.581, 0.6311, 0.3355, 0.1259, 0.581, 0.6311, 0.3355, 0.6311, 0.3355, 0.1259, 0.581, 0.1259, 0.8266, 0.1259, 0.581, 0.6311, 0.8266, 0.1259, 0.8266, 0.6311, 0.581, 0.6311, 0.1718, 0.7589, 0.1718, 0.6311, 0.2809, 0.7589, 0.1718, 0.6311, 0.3355, 0.6311, 0.2809, 0.7589, 0.3355, 0.6311, 0.39, 0.7589, 0.2809, 0.7589, 0.39, 0.7589, 0.3355, 0.6311, 0.4992, 0.7589, 0.3355, 0.6311, 0.581, 0.6311, 0.4992, 0.7589, 0.581, 0.6311, 0.6083, 0.7589, 0.4992, 0.7589, 0.581, 0.6311, 0.7175, 0.7589, 0.6083, 0.7589, 0.581, 0.6311, 0.8266, 0.6311, 0.7175, 0.7589, 0.8266, 0.6311, 0.8266, 0.7589, 0.7175, 0.7589, 0.1718, 0.7589, 0.2809, 0.7589, 0.1718, 0.884, 0.2809, 0.7589, 0.2809, 0.884, 0.1718, 0.884, 0.39, 0.7589, 0.39, 0.884, 0.2809, 0.7589, 0.2809, 0.7589, 0.39, 0.884, 0.2809, 0.884, 0.4992, 0.7589, 0.4992, 0.884, 0.39, 0.7589, 0.39, 0.7589, 0.4992, 0.884, 0.39, 0.884, 0.4992, 0.7589, 0.6083, 0.7589, 0.4992, 0.884, 0.6083, 0.7589, 0.6083, 0.884, 0.4992, 0.884, 0.6083, 0.7589, 0.7175, 0.7589, 0.6083, 0.884, 0.7175, 0.7589, 0.7175, 0.884, 0.6083, 0.884, 0.7175, 0.7589, 0.8266, 0.7589, 0.7175, 0.884, 0.8266, 0.7589, 0.8266, 0.884, 0.7175, 0.884, 0.3355, 0.1259, 0.1718, 0.1259, 0.4992, 0.02164, 0.581, 0.1259, 0.3355, 0.1259, 0.4992, 0.02164, 0.8266, 0.1259, 0.581, 0.1259, 0.4992, 0.02164, 0.1718, 0.884, 0.2809, 0.884, 0.4992, 0.9882, 0.2809, 0.884, 0.39, 0.884, 0.4992, 0.9882, 0.39, 0.884, 0.4992, 0.884, 0.4992, 0.9882, 0.4992, 0.884, 0.6083, 0.884, 0.4992, 0.9882, 0.6083, 0.884, 0.7175, 0.884, 0.4992, 0.9882, 0.7175, 0.884, 0.8266, 0.884, 0.4992, 0.9882, 0.1718, 0.1259, 0.3355, 0.1259, 0.1718, 0.6311, 0.3355, 0.1259, 0.3355, 0.6311, 0.1718, 0.6311, 0.581, 0.1259, 0.581, 0.6311, 0.3355, 0.1259, 0.581, 0.6311, 0.3355, 0.6311, 0.3355, 0.1259, 0.581, 0.1259, 0.8266, 0.1259, 0.581, 0.6311, 0.8266, 0.1259, 0.8266, 0.6311, 0.581, 0.6311, 0.1718, 0.7589, 0.1718, 0.6311, 0.2809, 0.7589, 0.1718, 0.6311, 0.3355, 0.6311, 0.2809, 0.7589, 0.3355, 0.6311, 0.39, 0.7589, 0.2809, 0.7589, 0.39, 0.7589, 0.3355, 0.6311, 0.4992, 0.7589, 0.3355, 0.6311, 0.581, 0.6311, 0.4992, 0.7589, 0.581, 0.6311, 0.6083, 0.7589, 0.4992, 0.7589, 0.581, 0.6311, 0.7175, 0.7589, 0.6083, 0.7589, 0.581, 0.6311, 0.8266, 0.6311, 0.7175, 0.7589, 0.8266, 0.6311, 0.8266, 0.7589, 0.7175, 0.7589, 0.1718, 0.7589, 0.2809, 0.7589, 0.1718, 0.884, 0.2809, 0.7589, 0.2809, 0.884, 0.1718, 0.884, 0.39, 0.7589, 0.39, 0.884, 0.2809, 0.7589, 0.2809, 0.7589, 0.39, 0.884, 0.2809, 0.884, 0.4992, 0.7589, 0.4992, 0.884, 0.39, 0.7589, 0.39, 0.7589, 0.4992, 0.884, 0.39, 0.884, 0.4992, 0.7589, 0.6083, 0.7589, 0.4992, 0.884, 0.6083, 0.7589, 0.6083, 0.884, 0.4992, 0.884, 0.6083, 0.7589, 0.7175, 0.7589, 0.6083, 0.884, 0.7175, 0.7589, 0.7175, 0.884, 0.6083, 0.884, 0.7175, 0.7589, 0.8266, 0.7589, 0.7175, 0.884, 0.8266, 0.7589, 0.8266, 0.884, 0.7175, 0.884, 0.3355, 0.1259, 0.1718, 0.1259, 0.4992, 0.02164, 0.581, 0.1259, 0.3355, 0.1259, 0.4992, 0.02164, 0.8266, 0.1259, 0.581, 0.1259, 0.4992, 0.02164, 0.1718, 0.884, 0.2809, 0.884, 0.4992, 0.9882, 0.2809, 0.884, 0.39, 0.884, 0.4992, 0.9882, 0.39, 0.884, 0.4992, 0.884, 0.4992, 0.9882, 0.4992, 0.884, 0.6083, 0.884, 0.4992, 0.9882, 0.6083, 0.884, 0.7175, 0.884, 0.4992, 0.9882, 0.7175, 0.884, 0.8266, 0.884, 0.4992, 0.9882, 0.3355, 0.1259, 0.3355, 0.6311, 0.1718, 0.1259, 0.3355, 0.6311, 0.1718, 0.6311, 0.1718, 0.1259, 0.581, 0.1259, 0.581, 0.6311, 0.3355, 0.1259, 0.581, 0.6311, 0.3355, 0.6311, 0.3355, 0.1259, 0.581, 0.1259, 0.8266, 0.1259, 0.581, 0.6311, 0.8266, 0.1259, 0.8266, 0.6311, 0.581, 0.6311, 0.1718, 0.7589, 0.1718, 0.6311, 0.2809, 0.7589, 0.1718, 0.6311, 0.3355, 0.6311, 0.2809, 0.7589, 0.3355, 0.6311, 0.39, 0.7589, 0.2809, 0.7589, 0.39, 0.7589, 0.3355, 0.6311, 0.4992, 0.7589, 0.3355, 0.6311, 0.581, 0.6311, 0.4992, 0.7589, 0.581, 0.6311, 0.6083, 0.7589, 0.4992, 0.7589, 0.581, 0.6311, 0.7175, 0.7589, 0.6083, 0.7589, 0.8266, 0.7589, 0.7175, 0.7589, 0.8266, 0.6311, 0.581, 0.6311, 0.8266, 0.6311, 0.7175, 0.7589, 0.1718, 0.7589, 0.2809, 0.7589, 0.1718, 0.884, 0.2809, 0.7589, 0.2809, 0.884, 0.1718, 0.884, 0.39, 0.7589, 0.39, 0.884, 0.2809, 0.7589, 0.2809, 0.7589, 0.39, 0.884, 0.2809, 0.884, 0.4992, 0.7589, 0.4992, 0.884, 0.39, 0.7589, 0.39, 0.7589, 0.4992, 0.884, 0.39, 0.884, 0.4992, 0.7589, 0.6083, 0.7589, 0.4992, 0.884, 0.6083, 0.7589, 0.6083, 0.884, 0.4992, 0.884, 0.6083, 0.7589, 0.7175, 0.7589, 0.6083, 0.884, 0.7175, 0.7589, 0.7175, 0.884, 0.6083, 0.884, 0.7175, 0.7589, 0.8266, 0.7589, 0.7175, 0.884, 0.8266, 0.7589, 0.8266, 0.884, 0.7175, 0.884, 0.3355, 0.1259, 0.1718, 0.1259, 0.4992, 0.02164, 0.581, 0.1259, 0.3355, 0.1259, 0.4992, 0.02164, 0.8266, 0.1259, 0.581, 0.1259, 0.4992, 0.02164, 0.1718, 0.884, 0.2809, 0.884, 0.4992, 0.9882, 0.2809, 0.884, 0.39, 0.884, 0.4992, 0.9882, 0.39, 0.884, 0.4992, 0.884, 0.4992, 0.9882, 0.4992, 0.884, 0.6083, 0.884, 0.4992, 0.9882, 0.6083, 0.884, 0.7175, 0.884, 0.4992, 0.9882, 0.7175, 0.884, 0.8266, 0.884, 0.4992, 0.9882, 0.3355, 0.1259, 0.3355, 0.6311, 0.1718, 0.1259, 0.3355, 0.6311, 0.1718, 0.6311, 0.1718, 0.1259, 0.581, 0.1259, 0.581, 0.6311, 0.3355, 0.1259, 0.581, 0.6311, 0.3355, 0.6311, 0.3355, 0.1259, 0.581, 0.1259, 0.8266, 0.1259, 0.581, 0.6311, 0.8266, 0.1259, 0.8266, 0.6311, 0.581, 0.6311, 0.1718, 0.7589, 0.1718, 0.6311, 0.2809, 0.7589, 0.1718, 0.6311, 0.3355, 0.6311, 0.2809, 0.7589, 0.3355, 0.6311, 0.39, 0.7589, 0.2809, 0.7589, 0.39, 0.7589, 0.3355, 0.6311, 0.4992, 0.7589, 0.3355, 0.6311, 0.581, 0.6311, 0.4992, 0.7589, 0.581, 0.6311, 0.6083, 0.7589, 0.4992, 0.7589, 0.581, 0.6311, 0.7175, 0.7589, 0.6083, 0.7589, 0.581, 0.6311, 0.8266, 0.6311, 0.7175, 0.7589, 0.8266, 0.6311, 0.8266, 0.7589, 0.7175, 0.7589, 0.1718, 0.7589, 0.2809, 0.7589, 0.1718, 0.884, 0.2809, 0.7589, 0.2809, 0.884, 0.1718, 0.884, 0.39, 0.7589, 0.39, 0.884, 0.2809, 0.7589, 0.2809, 0.7589, 0.39, 0.884, 0.2809, 0.884, 0.4992, 0.7589, 0.4992, 0.884, 0.39, 0.7589, 0.39, 0.7589, 0.4992, 0.884, 0.39, 0.884, 0.4992, 0.7589, 0.6083, 0.7589, 0.4992, 0.884, 0.6083, 0.7589, 0.6083, 0.884, 0.4992, 0.884, 0.6083, 0.7589, 0.7175, 0.7589, 0.6083, 0.884, 0.7175, 0.7589, 0.7175, 0.884, 0.6083, 0.884, 0.7175, 0.7589, 0.8266, 0.7589, 0.7175, 0.884, 0.8266, 0.7589, 0.8266, 0.884, 0.7175, 0.884, 0.3355, 0.1259, 0.1718, 0.1259, 0.4992, 0.02164, 0.581, 0.1259, 0.3355, 0.1259, 0.4992, 0.02164, 0.8266, 0.1259, 0.581, 0.1259, 0.4992, 0.02164, 0.1718, 0.884, 0.2809, 0.884, 0.4992, 0.9882, 0.2809, 0.884, 0.39, 0.884, 0.4992, 0.9882, 0.39, 0.884, 0.4992, 0.884, 0.4992, 0.9882, 0.4992, 0.884, 0.6083, 0.884, 0.4992, 0.9882, 0.6083, 0.884, 0.7175, 0.884, 0.4992, 0.9882, 0.7175, 0.884, 0.8266, 0.884, 0.4992, 0.9882, 0.3355, 0.1259, 0.3355, 0.6311, 0.1718, 0.1259, 0.3355, 0.6311, 0.1718, 0.6311, 0.1718, 0.1259, 0.581, 0.1259, 0.581, 0.6311, 0.3355, 0.1259, 0.581, 0.6311, 0.3355, 0.6311, 0.3355, 0.1259, 0.581, 0.1259, 0.8266, 0.1259, 0.581, 0.6311, 0.8266, 0.1259, 0.8266, 0.6311, 0.581, 0.6311, 0.1718, 0.7589, 0.1718, 0.6311, 0.2809, 0.7589, 0.1718, 0.6311, 0.3355, 0.6311, 0.2809, 0.7589, 0.3355, 0.6311, 0.39, 0.7589, 0.2809, 0.7589, 0.39, 0.7589, 0.3355, 0.6311, 0.4992, 0.7589, 0.3355, 0.6311, 0.581, 0.6311, 0.4992, 0.7589, 0.581, 0.6311, 0.6083, 0.7589, 0.4992, 0.7589, 0.581, 0.6311, 0.7175, 0.7589, 0.6083, 0.7589, 0.581, 0.6311, 0.8266, 0.6311, 0.7175, 0.7589, 0.8266, 0.6311, 0.8266, 0.7589, 0.7175, 0.7589, 0.1718, 0.7589, 0.2809, 0.7589, 0.1718, 0.884, 0.2809, 0.7589, 0.2809, 0.884, 0.1718, 0.884, 0.39, 0.7589, 0.39, 0.884, 0.2809, 0.7589, 0.2809, 0.7589, 0.39, 0.884, 0.2809, 0.884, 0.4992, 0.7589, 0.4992, 0.884, 0.39, 0.7589, 0.39, 0.7589, 0.4992, 0.884, 0.39, 0.884, 0.6083, 0.7589, 0.6083, 0.884, 0.4992, 0.7589, 0.4992, 0.7589, 0.6083, 0.884, 0.4992, 0.884, 0.6083, 0.7589, 0.7175, 0.7589, 0.6083, 0.884, 0.7175, 0.7589, 0.7175, 0.884, 0.6083, 0.884, 0.7175, 0.7589, 0.8266, 0.7589, 0.7175, 0.884, 0.8266, 0.7589, 0.8266, 0.884, 0.7175, 0.884, 0.3355, 0.1259, 0.1718, 0.1259, 0.4992, 0.02164, 0.581, 0.1259, 0.3355, 0.1259, 0.4992, 0.02164, 0.8266, 0.1259, 0.581, 0.1259, 0.4992, 0.02164, 0.1718, 0.884, 0.2809, 0.884, 0.4992, 0.9882, 0.2809, 0.884, 0.39, 0.884, 0.4992, 0.9882, 0.39, 0.884, 0.4992, 0.884, 0.4992, 0.9882, 0.4992, 0.884, 0.6083, 0.884, 0.4992, 0.9882, 0.6083, 0.884, 0.7175, 0.884, 0.4992, 0.9882, 0.7175, 0.884, 0.8266, 0.884, 0.4992, 0.9882, 0.3355, 0.1259, 0.3355, 0.6311, 0.1718, 0.1259, 0.3355, 0.6311, 0.1718, 0.6311, 0.1718, 0.1259, 0.581, 0.1259, 0.581, 0.6311, 0.3355, 0.1259, 0.581, 0.6311, 0.3355, 0.6311, 0.3355, 0.1259, 0.581, 0.1259, 0.8266, 0.1259, 0.581, 0.6311, 0.8266, 0.1259, 0.8266, 0.6311, 0.581, 0.6311, 0.1718, 0.7589, 0.1718, 0.6311, 0.2809, 0.7589, 0.1718, 0.6311, 0.3355, 0.6311, 0.2809, 0.7589, 0.3355, 0.6311, 0.39, 0.7589, 0.2809, 0.7589, 0.39, 0.7589, 0.3355, 0.6311, 0.4992, 0.7589, 0.3355, 0.6311, 0.581, 0.6311, 0.4992, 0.7589, 0.581, 0.6311, 0.6083, 0.7589, 0.4992, 0.7589, 0.581, 0.6311, 0.7175, 0.7589, 0.6083, 0.7589, 0.581, 0.6311, 0.8266, 0.6311, 0.7175, 0.7589, 0.8266, 0.6311, 0.8266, 0.7589, 0.7175, 0.7589, 0.1718, 0.7589, 0.2809, 0.7589, 0.1718, 0.884, 0.2809, 0.7589, 0.2809, 0.884, 0.1718, 0.884, 0.39, 0.7589, 0.39, 0.884, 0.2809, 0.7589, 0.2809, 0.7589, 0.39, 0.884, 0.2809, 0.884, 0.4992, 0.7589, 0.4992, 0.884, 0.39, 0.7589, 0.39, 0.7589, 0.4992, 0.884, 0.39, 0.884, 0.4992, 0.7589, 0.6083, 0.7589, 0.4992, 0.884, 0.6083, 0.7589, 0.6083, 0.884, 0.4992, 0.884, 0.6083, 0.7589, 0.7175, 0.7589, 0.6083, 0.884, 0.7175, 0.7589, 0.7175, 0.884, 0.6083, 0.884, 0.7175, 0.7589, 0.8266, 0.7589, 0.7175, 0.884, 0.8266, 0.7589, 0.8266, 0.884, 0.7175, 0.884, 0.3355, 0.1259, 0.1718, 0.1259, 0.4992, 0.02164, 0.581, 0.1259, 0.3355, 0.1259, 0.4992, 0.02164, 0.8266, 0.1259, 0.581, 0.1259, 0.4992, 0.02164, 0.1718, 0.884, 0.2809, 0.884, 0.4992, 0.9882, 0.2809, 0.884, 0.39, 0.884, 0.4992, 0.9882, 0.39, 0.884, 0.4992, 0.884, 0.4992, 0.9882, 0.4992, 0.884, 0.6083, 0.884, 0.4992, 0.9882, 0.6083, 0.884, 0.7175, 0.884, 0.4992, 0.9882, 0.7175, 0.884, 0.8266, 0.884, 0.4992, 0.9882, 0.1718, 0.1259, 0.3355, 0.1259, 0.1718, 0.6311, 0.3355, 0.1259, 0.3355, 0.6311, 0.1718, 0.6311, 0.581, 0.1259, 0.581, 0.6311, 0.3355, 0.1259, 0.581, 0.6311, 0.3355, 0.6311, 0.3355, 0.1259, 0.581, 0.1259, 0.8266, 0.1259, 0.581, 0.6311, 0.8266, 0.1259, 0.8266, 0.6311, 0.581, 0.6311, 0.1718, 0.7589, 0.1718, 0.6311, 0.2809, 0.7589, 0.1718, 0.6311, 0.3355, 0.6311, 0.2809, 0.7589, 0.3355, 0.6311, 0.39, 0.7589, 0.2809, 0.7589, 0.39, 0.7589, 0.3355, 0.6311, 0.4992, 0.7589, 0.3355, 0.6311, 0.581, 0.6311, 0.4992, 0.7589, 0.581, 0.6311, 0.6083, 0.7589, 0.4992, 0.7589, 0.581, 0.6311, 0.7175, 0.7589, 0.6083, 0.7589, 0.581, 0.6311, 0.8266, 0.6311, 0.7175, 0.7589, 0.8266, 0.6311, 0.8266, 0.7589, 0.7175, 0.7589, 0.1718, 0.7589, 0.2809, 0.7589, 0.1718, 0.884, 0.2809, 0.7589, 0.2809, 0.884, 0.1718, 0.884, 0.39, 0.7589, 0.39, 0.884, 0.2809, 0.7589, 0.2809, 0.7589, 0.39, 0.884, 0.2809, 0.884, 0.4992, 0.7589, 0.4992, 0.884, 0.39, 0.7589, 0.39, 0.7589, 0.4992, 0.884, 0.39, 0.884, 0.4992, 0.7589, 0.6083, 0.7589, 0.4992, 0.884, 0.6083, 0.7589, 0.6083, 0.884, 0.4992, 0.884, 0.6083, 0.7589, 0.7175, 0.7589, 0.6083, 0.884, 0.7175, 0.7589, 0.7175, 0.884, 0.6083, 0.884, 0.7175, 0.7589, 0.8266, 0.7589, 0.7175, 0.884, 0.8266, 0.7589, 0.8266, 0.884, 0.7175, 0.884, 0.3355, 0.1259, 0.1718, 0.1259, 0.4992, 0.02164, 0.581, 0.1259, 0.3355, 0.1259, 0.4992, 0.02164, 0.8266, 0.1259, 0.581, 0.1259, 0.4992, 0.02164, 0.1718, 0.884, 0.2809, 0.884, 0.4992, 0.9882, 0.2809, 0.884, 0.39, 0.884, 0.4992, 0.9882, 0.39, 0.884, 0.4992, 0.884, 0.4992, 0.9882, 0.4992, 0.884, 0.6083, 0.884, 0.4992, 0.9882, 0.6083, 0.884, 0.7175, 0.884, 0.4992, 0.9882, 0.7175, 0.884, 0.8266, 0.884, 0.4992, 0.9882, 0.1718, 0.1259, 0.3355, 0.1259, 0.1718, 0.6311, 0.3355, 0.1259, 0.3355, 0.6311, 0.1718, 0.6311, 0.581, 0.1259, 0.581, 0.6311, 0.3355, 0.1259, 0.581, 0.6311, 0.3355, 0.6311, 0.3355, 0.1259, 0.581, 0.1259, 0.8266, 0.1259, 0.581, 0.6311, 0.8266, 0.1259, 0.8266, 0.6311, 0.581, 0.6311, 0.1718, 0.7589, 0.1718, 0.6311, 0.2809, 0.7589, 0.1718, 0.6311, 0.3355, 0.6311, 0.2809, 0.7589, 0.3355, 0.6311, 0.39, 0.7589, 0.2809, 0.7589, 0.39, 0.7589, 0.3355, 0.6311, 0.4992, 0.7589, 0.3355, 0.6311, 0.581, 0.6311, 0.4992, 0.7589, 0.581, 0.6311, 0.6083, 0.7589, 0.4992, 0.7589, 0.581, 0.6311, 0.7175, 0.7589, 0.6083, 0.7589, 0.581, 0.6311, 0.8266, 0.6311, 0.7175, 0.7589, 0.8266, 0.6311, 0.8266, 0.7589, 0.7175, 0.7589, 0.1718, 0.7589, 0.2809, 0.7589, 0.1718, 0.884, 0.2809, 0.7589, 0.2809, 0.884, 0.1718, 0.884, 0.39, 0.7589, 0.39, 0.884, 0.2809, 0.7589, 0.2809, 0.7589, 0.39, 0.884, 0.2809, 0.884, 0.4992, 0.7589, 0.4992, 0.884, 0.39, 0.7589, 0.39, 0.7589, 0.4992, 0.884, 0.39, 0.884, 0.4992, 0.7589, 0.6083, 0.7589, 0.4992, 0.884, 0.6083, 0.7589, 0.6083, 0.884, 0.4992, 0.884, 0.6083, 0.7589, 0.7175, 0.7589, 0.6083, 0.884, 0.7175, 0.7589, 0.7175, 0.884, 0.6083, 0.884, 0.7175, 0.7589, 0.8266, 0.7589, 0.7175, 0.884, 0.8266, 0.7589, 0.8266, 0.884, 0.7175, 0.884, 0.3355, 0.1259, 0.1718, 0.1259, 0.4992, 0.02164, 0.581, 0.1259, 0.3355, 0.1259, 0.4992, 0.02164, 0.8266, 0.1259, 0.581, 0.1259, 0.4992, 0.02164, 0.1718, 0.884, 0.2809, 0.884, 0.4992, 0.9882, 0.2809, 0.884, 0.39, 0.884, 0.4992, 0.9882, 0.39, 0.884, 0.4992, 0.884, 0.4992, 0.9882, 0.4992, 0.884, 0.6083, 0.884, 0.4992, 0.9882, 0.6083, 0.884, 0.7175, 0.884, 0.4992, 0.9882, 0.7175, 0.884, 0.8266, 0.884, 0.4992, 0.9882, 0.1718, 0.3028, 0.2809, 0.3028, 0.1718, 0.6311, 0.2809, 0.3028, 0.3355, 0.6311, 0.1718, 0.6311, 0.2809, 0.3028, 0.39, 0.3028, 0.3355, 0.6311, 0.5538, 0.3028, 0.581, 0.6311, 0.39, 0.3028, 0.39, 0.3028, 0.581, 0.6311, 0.3355, 0.6311, 0.5538, 0.3028, 0.7175, 0.3028, 0.581, 0.6311, 0.581, 0.6311, 0.7175, 0.3028, 0.8266, 0.6311, 0.7175, 0.3028, 0.8266, 0.3028, 0.8266, 0.6311])
me_0x077041ca_gmdl_002.materials.append(mat_material_001)
me_0x077041ca_gmdl_002.use_remesh_fix_poles = True
me_0x077041ca_gmdl_002.use_remesh_preserve_attributes = False
me_0x077041ca_gmdl_002.update()
arm_armature = bpy.data.armatures.new('Armature')  # bones are not reproduced

# ---- objects
ob_armature = bpy.data.objects.new('Armature', arm_armature)
ob_1_u_39_8953_fl40_001 = bpy.data.objects.new('1 U 39,8953 FL40.001', me_0x077041ca_gmdl_002)

# ---- transforms, parenting, visibility, modifiers, constraints
ob_armature.location = (0.0, 0.0, 0.0)
ob_1_u_39_8953_fl40_001.parent = ob_armature
ob_1_u_39_8953_fl40_001.location = (0.0, 0.0, 0.0)
_vg = ob_1_u_39_8953_fl40_001.vertex_groups.new(name='Bone')
for _i, _w in zip([0, 1, 2, 3, 4, 5, 6, 7, 8, 9, 10, 11, 12, 13, 14, 15, 16, 17, 18, 19, 20, 21, 22, 23, 24, 25, 26, 27, 28, 29, 30, 31, 32, 33, 34, 35, 36, 37, 38, 39, 40, 41, 42, 43, 44, 45, 46, 47, 48, 49, 50, 51, 52, 53, 54, 55, 56, 57, 58, 59, 60, 61, 62, 63, 64, 65, 66, 67, 68, 69, 70, 71, 72, 73, 74, 75, 76, 77, 78, 79, 80, 81, 82, 83, 84, 85, 86, 87, 88, 89, 90, 91, 92, 93, 94, 95, 96, 97, 98, 99, 100, 101, 102, 103, 104, 105, 106, 107, 108, 109, 110, 111, 112, 113, 114, 115, 116, 117, 118, 119, 120, 121, 122, 123, 124, 125, 126, 127, 128, 129, 130, 131, 132, 133, 134, 135, 136, 137, 138, 139, 140, 141, 142, 143, 144, 145, 146, 147, 148, 149, 150, 151, 152, 153, 154, 155, 156, 157, 158, 159, 160, 161, 162, 163, 164, 165, 166, 167, 168, 169, 170, 171, 172, 173, 174, 175, 176, 177, 178, 179, 180, 181, 182, 183, 184, 185, 186, 187, 188, 189, 190, 191, 192, 193, 194, 195, 196, 197, 198, 199, 200, 201, 202, 203, 204, 205, 206, 207, 208, 209, 210, 211, 212, 213, 214, 215, 216, 217, 218, 219, 220, 221, 222, 223, 224, 225, 226, 227, 228, 229, 230, 231, 232, 233, 234, 235, 236, 237, 238, 239, 240, 241, 242, 243, 244, 245, 246, 247, 248, 249, 250, 251, 252, 253, 254, 255, 256, 257, 258, 259, 260, 261, 262, 263, 264, 265, 266, 267, 268, 269, 270, 271, 272, 273, 274, 275, 276, 277, 278, 279, 280, 281, 282, 283, 284, 285, 286, 287, 288, 289, 290, 291, 292, 293, 294, 295, 296, 297, 298, 299, 300, 301, 302, 303, 304, 305, 306, 307, 308, 309, 310, 311, 312, 313, 314, 315, 316, 317, 318, 319, 320, 321, 322, 323, 324, 325, 326, 327, 328, 329, 330, 331, 332, 333, 334, 335, 336, 337, 338, 339, 340, 341, 342, 343, 344, 345, 346, 347, 348, 349, 350, 351, 352, 353, 354, 355, 356, 357, 358, 359, 360, 361, 362, 363, 364, 365, 366, 367, 368, 369, 370, 371, 372, 373, 374, 375, 376, 377, 378, 379, 380, 381, 382, 383, 384], [0.0, 0.0, 0.0, 0.0, 0.0, 0.0, 0.0, 0.0, 0.0, 0.0, 0.0, 0.0, 0.0, 0.0, 0.0, 0.0, 0.0, 0.0, 0.0, 0.0, 0.0, 0.0, 0.0, 0.0, 0.0, 0.0, 0.0, 0.0, 0.0, 0.0, 0.0, 1.0, 1.0, 0.0, 1.0, 0.0, 1.0, 0.0, 1.0, 0.0, 1.0, 0.0, 0.0, 0.0, 0.0, 0.0, 0.0, 0.0, 0.0, 0.0, 0.0, 0.0, 0.0, 0.0, 0.0, 0.0, 0.0, 0.0, 0.0, 1.0, 0.0, 0.0, 0.0, 0.0, 0.0, 0.0, 0.0, 0.0, 0.0, 0.0, 0.0, 0.0, 0.0, 0.0, 0.0, 0.0, 0.0, 0.0, 0.0, 0.0, 0.0, 0.0, 0.0, 0.0, 0.0, 0.0, 0.0, 0.0, 0.0, 0.0, 0.0, 0.0, 0.0, 0.0, 0.0, 0.0, 0.0, 0.0, 0.0, 0.0, 0.0, 0.0, 0.0, 0.0, 0.0, 0.0, 0.0, 0.0, 0.0, 0.0, 0.0, 0.0, 0.0, 0.0, 0.0, 0.0, 0.0, 0.0, 0.0, 0.0, 0.0, 0.0, 0.0, 0.0, 0.0, 0.0, 0.0, 0.0, 0.0, 0.0, 0.0, 0.0, 0.0, 0.0, 0.0, 0.0, 0.0, 0.0, 0.0, 0.0, 0.0, 0.0, 0.0, 0.0, 0.0, 0.0, 0.0, 0.0, 0.0, 0.0, 0.0, 0.0, 0.0, 0.0, 0.0, 0.0, 0.0, 0.0, 0.0, 0.0, 0.0, 0.0, 0.0, 0.0, 0.0, 0.0, 0.0, 0.0, 0.0, 0.0, 0.0, 0.0, 0.0, 0.0, 0.0, 0.0, 0.0, 0.0, 0.0, 0.0, 0.0, 0.0, 0.0, 0.0, 0.0, 0.0, 0.0, 0.0, 0.0, 0.0, 0.0, 0.0, 0.0, 0.0, 0.0, 0.0, 0.0, 0.0, 0.0, 0.0, 0.0, 0.0, 0.0, 0.0, 0.0, 0.0, 0.0, 0.0, 0.0, 0.0, 0.0, 0.0, 0.0, 0.0, 0.0, 0.0, 0.0, 0.0, 0.0, 0.0, 0.0, 0.0, 0.0, 0.0, 0.0, 0.0, 0.0, 0.0, 0.0, 0.0, 0.0, 0.0, 0.0, 0.0, 0.0, 0.0, 0.0, 0.0, 0.0, 0.0, 0.0, 0.0, 0.0, 0.0, 0.0, 0.0, 0.0, 0.0, 0.0, 0.0, 0.0, 0.0, 0.0, 0.0, 0.0, 0.0, 0.0, 0.0, 0.0, 0.0, 0.0, 0.0, 0.0, 0.0, 0.0, 0.0, 0.0, 0.0, 0.0, 0.0, 0.0, 0.0, 0.0, 0.0, 0.0, 0.0, 0.0, 0.0, 0.0, 0.0, 0.0, 0.0, 0.0, 0.0, 0.0, 0.0, 0.0, 0.0, 0.0, 0.0, 0.0, 0.0, 0.0, 0.0, 0.0, 0.0, 0.0, 0.0, 0.0, 0.0, 0.0, 0.0, 0.0, 0.0, 0.02, 0.02, 0.01999, 0.0, 0.02, 0.02, 0.02, 0.0, 0.02, 0.04, 0.03999, 0.04, 0.04, 0.04, 0.03938, 0.03999, 0.0, 0.03995, 0.03995, 0.0, 0.0, 0.0, 0.0, 0.0, 0.0, 0.0, 0.0, 0.0, 0.0, 0.0, 0.0, 0.0, 0.0, 0.0, 0.0, 0.0, 0.0, 0.0, 0.0, 0.0, 0.0, 0.0, 0.0, 0.0, 0.0, 0.0, 0.0, 0.0, 0.0, 0.0, 0.0, 0.0, 0.0, 0.0, 0.0, 0.0, 0.0, 0.0, 0.0, 0.0, 0.0, 0.0, 0.0, 0.0, 0.0, 0.0, 0.0, 0.0, 0.0, 0.0, 0.0, 0.0, 0.0, 0.0, 0.0, 0.0, 0.0, 0.0, 0.0, 0.0, 0.0]): _vg.add([_i], _w, 'REPLACE')
_vg = ob_1_u_39_8953_fl40_001.vertex_groups.new(name='Bone.007')
for _i, _w in zip([29, 30, 31, 32, 33, 34, 36, 37, 38, 39, 40, 59, 297, 300], [0.0, 0.0, 0.0, 0.0, 0.0, 0.0, 0.0, 0.0, 0.0, 0.0, 0.0, 0.0, 0.01754, 0.01754]): _vg.add([_i], _w, 'REPLACE')
_vg = ob_1_u_39_8953_fl40_001.vertex_groups.new(name='Bone.001')
for _i, _w in zip([0, 3, 62, 63, 64, 65, 66, 67, 68, 69, 70, 71, 72, 73, 74, 75, 76, 77, 78, 79, 80, 81, 82, 83, 84, 85, 86, 87, 89, 90], [0.0, 0.0, 0.9, 1.0, 1.0, 0.9, 0.9, 1.0, 0.9, 1.0, 1.0, 1.0, 1.0, 1.0, 1.0, 1.0, 1.0, 1.0, 1.0, 1.0, 1.0, 1.0, 1.0, 1.0, 1.0, 1.0, 1.0, 1.0, 1.0, 1.0]): _vg.add([_i], _w, 'REPLACE')
_vg = ob_1_u_39_8953_fl40_001.vertex_groups.new(name='Bone.002')
for _i, _w in zip([120, 123, 124, 126, 146, 294, 295, 296, 297, 298, 299, 300, 301, 302, 303, 304, 305, 306, 307, 308, 309, 310, 311, 312, 313, 314, 315, 316, 317, 318, 319, 321, 322], [0.0, 0.0, 0.0, 0.0, 0.0, 0.9, 1.0, 1.0, 0.8825, 0.9001, 1.0, 0.8825, 1.0, 1.0, 1.0, 0.98, 0.98, 0.98, 1.0, 0.98, 0.98, 0.98, 1.0, 0.98, 0.96, 0.96, 0.96, 0.96, 0.96, 0.9606, 0.96, 0.96, 0.96]): _vg.add([_i], _w, 'REPLACE')
_vg = ob_1_u_39_8953_fl40_001.vertex_groups.new(name='Bone.003')
for _i, _w in zip([149, 150, 151, 152, 153, 154, 155, 156, 157, 158, 159, 160, 161, 162, 163, 164, 165, 166, 167, 168, 169, 170, 171, 172, 173, 174, 175, 176, 177, 294, 320], [0.9, 1.0, 1.0, 0.9001, 0.9, 1.0, 0.9001, 1.0, 1.0, 1.0, 1.0, 1.0, 1.0, 1.0, 1.0, 1.0, 1.0, 1.0, 1.0, 1.0, 1.0, 1.0, 1.0, 1.0, 1.0, 1.0, 0.0, 1.0, 1.0, 0.0, 0.0]): _vg.add([_i], _w, 'REPLACE')
_vg = ob_1_u_39_8953_fl40_001.vertex_groups.new(name='Bone.004')
for _i, _w in zip([0, 1, 2, 3, 4, 5, 6, 7, 8, 9, 10, 11, 12, 13, 14, 15, 16, 17, 18, 19, 20, 21, 22, 23, 24, 25, 26, 27, 28], [0.9, 1.0, 1.0, 0.9, 0.912, 1.0, 0.9, 1.0, 1.0, 1.0, 1.0, 1.0, 1.0, 1.0, 1.0, 1.0, 1.0, 1.0, 1.0, 1.0, 1.0, 1.0, 1.0, 1.0, 1.0, 1.0, 0.0, 1.0, 1.0]): _vg.add([_i], _w, 'REPLACE')
_vg = ob_1_u_39_8953_fl40_001.vertex_groups.new(name='Bone.005')
for _i, _w in zip([120, 121, 122, 123, 124, 125, 126, 127, 128, 129, 130, 131, 132, 133, 134, 135, 136, 137, 138, 139, 140, 141, 142, 143, 144, 145, 146, 147, 148, 236, 237, 238, 239, 240, 241, 242, 243, 244, 245, 246, 247, 248, 249, 250, 251, 252, 253, 254, 255, 256, 257, 258, 259, 260, 261, 262, 263, 264], [0.9002, 1.0, 1.0, 0.9, 0.9002, 1.0, 0.9, 1.0, 1.0, 1.0, 1.0, 1.0, 1.0, 1.0, 1.0, 1.0, 1.0, 1.0, 1.0, 1.0, 1.0, 1.0, 1.0, 1.0, 1.0, 1.0, 0.0, 1.0, 1.0, 0.0, 0.0, 0.0, 0.0, 0.0, 0.0, 0.0, 0.0, 0.0, 0.0, 0.0, 0.0, 0.0, 0.0, 0.0, 0.0, 0.0, 0.0, 0.0, 0.0, 0.0, 0.0, 0.0, 0.0, 0.0, 0.0, 0.0, 0.0, 0.0]): _vg.add([_i], _w, 'REPLACE')
_vg = ob_1_u_39_8953_fl40_001.vertex_groups.new(name='Bone.006')
for _i, _w in zip([62, 88, 91, 92, 93, 94, 95, 96, 97, 98, 99, 100, 101, 102, 103, 104, 105, 106, 107, 108, 109, 110, 111, 112, 113, 114, 115, 116, 118, 119], [0.0, 0.0, 0.9002, 1.0, 1.0, 0.9, 0.9, 1.0, 0.9, 1.0, 1.0, 1.0, 1.0, 1.0, 1.0, 1.0, 1.0, 1.0, 1.0, 1.0, 1.0, 1.0, 1.0, 1.0, 1.0, 1.0, 1.0, 1.0, 1.0, 1.0]): _vg.add([_i], _w, 'REPLACE')
_vg = ob_1_u_39_8953_fl40_001.vertex_groups.new(name='Bone.008')
for _i, _w in zip([91, 94, 95, 97, 117, 236, 237, 238, 239, 240, 241, 242, 243, 244, 245, 246, 247, 248, 249, 250, 251, 252, 253, 254, 255, 256, 257, 258, 259, 260, 261, 262, 263, 264], [0.0, 0.0, 0.0, 0.0, 0.0, 0.9, 1.0, 1.0, 0.9, 0.9, 1.0, 0.9, 1.0, 1.0, 1.0, 1.0, 1.0, 1.0, 1.0, 1.0, 1.0, 1.0, 1.0, 1.0, 1.0, 1.0, 1.0, 1.0, 1.0, 1.0, 1.0, 0.0, 1.0, 1.0]): _vg.add([_i], _w, 'REPLACE')
_vg = ob_1_u_39_8953_fl40_001.vertex_groups.new(name='Bone.009')
for _i, _w in zip([178, 181, 182, 184, 204, 323, 324, 325, 326, 327, 328, 329, 330, 331, 332, 333, 334, 335, 336, 337, 338, 339, 340, 341, 342, 343, 344, 345, 346, 347, 348, 349, 350, 351], [0.0, 0.0, 0.0, 0.0, 0.0, 0.9, 1.0, 1.0, 0.8487, 0.6788, 1.0, 0.6233, 1.0, 1.0, 1.0, 1.0, 1.0, 1.0, 1.0, 1.0, 1.0, 1.0, 1.0, 1.0, 1.0, 1.0, 1.0, 1.0, 1.0, 1.0, 1.0, 0.0, 1.0, 1.0]): _vg.add([_i], _w, 'REPLACE')
_vg = ob_1_u_39_8953_fl40_001.vertex_groups.new(name='Bone.010')
for _i, _w in zip([265, 266, 267, 268, 269, 270, 271, 272, 273, 274, 275, 276, 277, 278, 279, 280, 281, 282, 283, 284, 285, 286, 287, 288, 289, 290, 291, 292, 293], [0.9, 1.0, 1.0, 0.9, 0.9002, 1.0, 0.9, 1.0, 1.0, 1.0, 1.0, 1.0, 1.0, 1.0, 1.0, 1.0, 1.0, 1.0, 1.0, 1.0, 1.0, 1.0, 1.0, 1.0, 1.0, 1.0, 0.0, 1.0, 1.0]): _vg.add([_i], _w, 'REPLACE')
_vg = ob_1_u_39_8953_fl40_001.vertex_groups.new(name='Bone.011')
for _i, _w in zip([207, 210, 211, 213, 352, 353, 354, 355, 356, 357, 358, 359, 360, 361, 362, 363, 364, 365, 366, 367, 368, 369, 370, 371, 372, 373, 374, 375, 376, 377, 378, 379, 380], [0.0, 0.0, 0.0, 0.0, 0.9002, 1.0, 1.0, 0.9, 0.9, 1.0, 0.9, 1.0, 1.0, 1.0, 1.0, 1.0, 1.0, 1.0, 1.0, 1.0, 1.0, 1.0, 1.0, 1.0, 1.0, 1.0, 1.0, 1.0, 1.0, 1.0, 0.0, 1.0, 1.0]): _vg.add([_i], _w, 'REPLACE')
_vg = ob_1_u_39_8953_fl40_001.vertex_groups.new(name='Bone.012')
for _i, _w in zip([178, 179, 180, 181, 182, 183, 184, 185, 186, 187, 188, 189, 190, 191, 192, 193, 194, 195, 196, 197, 198, 199, 200, 201, 202, 203, 204, 205, 206], [0.9, 1.0, 1.0, 0.9, 0.9, 1.0, 0.9, 1.0, 1.0, 1.0, 1.0, 1.0, 1.0, 1.0, 1.0, 1.0, 1.0, 1.0, 1.0, 1.0, 1.0, 1.0, 1.0, 1.0, 1.0, 1.0, 0.0, 1.0, 1.0]): _vg.add([_i], _w, 'REPLACE')
_vg = ob_1_u_39_8953_fl40_001.vertex_groups.new(name='Bone.013')
for _i, _w in zip([4, 6, 26, 65, 66, 68, 88, 207, 208, 209, 210, 211, 212, 213, 214, 215, 216, 217, 218, 219, 220, 221, 222, 223, 224, 225, 226, 227, 228, 229, 230, 231, 232, 233, 234, 235, 323, 352, 355, 356, 358, 378], [0.0, 0.0, 0.0, 0.0, 0.0, 0.0, 0.0, 0.9, 1.0, 1.0, 0.9, 0.9, 1.0, 0.9, 1.0, 1.0, 1.0, 1.0, 1.0, 1.0, 1.0, 1.0, 1.0, 1.0, 1.0, 1.0, 1.0, 1.0, 1.0, 1.0, 1.0, 1.0, 1.0, 0.0, 1.0, 1.0, 0.0, 0.0, 0.0, 0.0, 0.0, 0.0]): _vg.add([_i], _w, 'REPLACE')
_vg = ob_1_u_39_8953_fl40_001.vertex_groups.new(name='Bone.014')
for _i, _w in zip([29, 30, 33, 35, 37, 39, 41, 42, 43, 44, 45, 46, 47, 48, 49, 50, 51, 52, 53, 54, 55, 56, 57, 58, 60, 61, 117, 149, 152, 153, 155, 175, 265, 268, 269, 271, 291, 298, 320, 381, 382, 383, 384], [0.5537, 0.5635, 0.534, 0.505, 0.5259, 0.5365, 1.0, 1.0, 1.0, 1.0, 1.0, 1.0, 1.0, 1.0, 1.0, 1.0, 1.0, 1.0, 1.0, 1.0, 1.0, 1.0, 1.0, 1.0, 1.0, 1.0, 0.0, 0.0, 0.0, 0.0, 0.0, 0.0, 0.0, 0.0, 0.0, 0.0, 0.0, 0.0, 0.0, 1.0, 1.0, 1.0, 1.0]): _vg.add([_i], _w, 'REPLACE')
_vg = ob_1_u_39_8953_fl40_001.vertex_groups.new(name='Bone.016')
for _i, _w in zip([0, 3, 4, 6, 26, 62, 65, 66, 68, 88, 91, 94, 95, 97, 117, 120, 123, 124, 126, 146, 149, 152, 153, 155, 175, 178, 181, 182, 184, 204, 207, 210, 211, 213, 233, 236, 239, 240, 242, 262, 265, 268, 269, 271, 291, 294, 297, 298, 300, 320, 323, 326, 327, 329, 349, 352, 355, 356, 358, 378], [0.1, 0.1, 0.088, 0.1, 1.0, 0.1, 0.1, 0.1, 0.1, 1.0, 0.09981, 0.1, 0.1, 0.1, 1.0, 0.09984, 0.09998, 0.09981, 0.09998, 1.0, 0.1, 0.09985, 0.1, 0.09985, 1.0, 0.1, 0.1, 0.1, 0.1, 1.0, 0.1, 0.09997, 0.1, 0.09997, 1.0, 0.1, 0.1, 0.1, 0.1, 1.0, 0.09997, 0.09998, 0.09976, 0.09998, 1.0, 0.1, 0.1, 0.09986, 0.1, 1.0, 0.1, 0.0943, 0.0754, 0.06925, 0.5019, 0.09979, 0.1, 0.1, 0.1, 1.0]): _vg.add([_i], _w, 'REPLACE')
_vg = ob_1_u_39_8953_fl40_001.vertex_groups.new(name='Bone.015')
for _i, _w in zip([29, 30, 33, 35, 37, 39, 326, 327, 329, 349], [0.4463, 0.4365, 0.466, 0.495, 0.4741, 0.4635, 0.05701, 0.2458, 0.3075, 0.4981]): _vg.add([_i], _w, 'REPLACE')
_m = ob_1_u_39_8953_fl40_001.modifiers.new('Armature.001', 'ARMATURE')
_m.object = ob_armature

# ---- collection membership
col_collection.objects.link(ob_armature)
col_collection.objects.link(ob_1_u_39_8953_fl40_001)

# ---- scene / render settings (as saved in the file)
scene.frame_start = 1; scene.frame_end = 250; scene.frame_set(18)
scene.render.engine = 'BLENDER_EEVEE_NEXT'
scene.cycles.sampling_pattern = 'TABULATED_SOBOL'
scene.cycles.use_light_tree = False
scene.view_settings.view_transform = 'Filmic'
bpy.context.view_layer.update()

# ---- added for rendering (the .blend has no active camera and no usable light): camera, sun
cam_auto = bpy.data.cameras.new('AutoCamera')
cam_auto.lens = 50.0
cam_auto.sensor_width = 36.0
cam_auto.clip_end = 1000.0
ob_auto_camera = bpy.data.objects.new('AutoCamera', cam_auto)
scene.collection.objects.link(ob_auto_camera)
ob_auto_camera.location = (2.46399, -3.62149, 1.98921)
ob_auto_camera.rotation_euler = (1.09748, -7.21219e-08, 0.694738)
scene.camera = ob_auto_camera
light_auto_sun = bpy.data.lights.new('AutoSun', 'SUN')
light_auto_sun.energy = 3.0
light_auto_sun.angle = 0.0523599
ob_auto_sun = bpy.data.objects.new('AutoSun', light_auto_sun)
scene.collection.objects.link(ob_auto_sun)
ob_auto_sun.rotation_euler = (0.872665, 0.174533, 0.523599)
bpy.context.view_layer.update()
